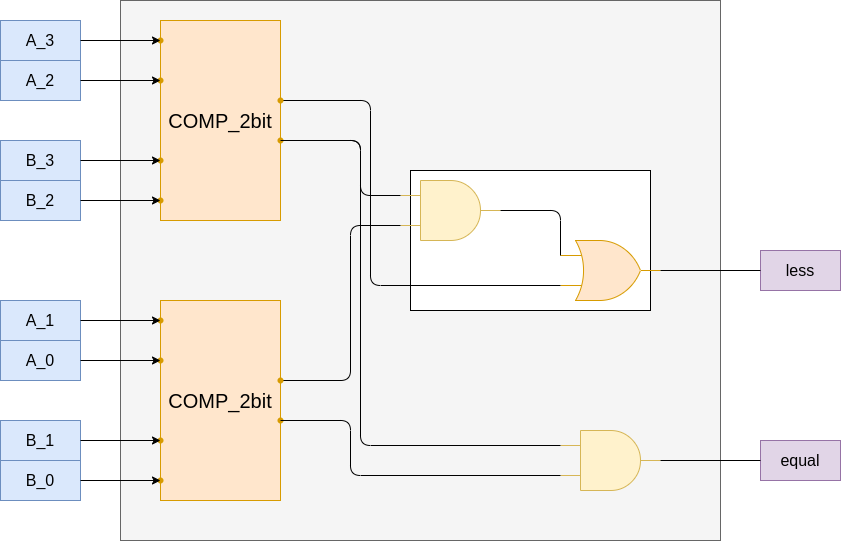

The diagram above was exported from draw.io. Its source (the exported page's mxGraphModel, read from the mxfile embedded in the PNG):
<mxGraphModel dx="1993" dy="1965" grid="1" gridSize="10" guides="1" tooltips="1" connect="1" arrows="1" fold="1" page="1" pageScale="1" pageWidth="850" pageHeight="1100" math="0" shadow="0">
  <root>
    <mxCell id="0" />
    <mxCell id="1" parent="0" />
    <mxCell id="77" value="" style="rounded=0;whiteSpace=wrap;html=1;fillColor=#f5f5f5;fontColor=#333333;strokeColor=#666666;" vertex="1" parent="1">
      <mxGeometry x="-320" y="-140" width="600" height="540" as="geometry" />
    </mxCell>
    <mxCell id="9" value="" style="group" vertex="1" connectable="0" parent="1">
      <mxGeometry x="-40" y="30" width="260" height="140" as="geometry" />
    </mxCell>
    <mxCell id="8" value="" style="rounded=0;whiteSpace=wrap;html=1;" vertex="1" parent="9">
      <mxGeometry x="10" width="240" height="140" as="geometry" />
    </mxCell>
    <mxCell id="2" value="" style="verticalLabelPosition=bottom;shadow=0;dashed=0;align=center;html=1;verticalAlign=top;shape=mxgraph.electrical.logic_gates.logic_gate;operation=and;fillColor=#fff2cc;strokeColor=#d6b656;" vertex="1" parent="9">
      <mxGeometry y="10" width="100" height="60" as="geometry" />
    </mxCell>
    <mxCell id="3" value="" style="verticalLabelPosition=bottom;shadow=0;dashed=0;align=center;html=1;verticalAlign=top;shape=mxgraph.electrical.logic_gates.logic_gate;operation=or;fillColor=#ffe6cc;strokeColor=#d79b00;" vertex="1" parent="9">
      <mxGeometry x="160" y="70" width="100" height="60" as="geometry" />
    </mxCell>
    <mxCell id="4" value="" style="endArrow=none;html=1;exitX=1;exitY=0.5;exitDx=0;exitDy=0;exitPerimeter=0;entryX=0;entryY=0.25;entryDx=0;entryDy=0;entryPerimeter=0;" edge="1" parent="9" source="2" target="3">
      <mxGeometry width="50" height="50" relative="1" as="geometry">
        <mxPoint x="290" y="180" as="sourcePoint" />
        <mxPoint x="340" y="130" as="targetPoint" />
        <Array as="points">
          <mxPoint x="160" y="40" />
        </Array>
      </mxGeometry>
    </mxCell>
    <mxCell id="5" value="" style="endArrow=none;html=1;entryX=0;entryY=0.25;entryDx=0;entryDy=0;entryPerimeter=0;exitX=0.96;exitY=0.831;exitDx=0;exitDy=0;exitPerimeter=0;" edge="1" parent="1" source="65" target="2">
      <mxGeometry width="50" height="50" relative="1" as="geometry">
        <mxPoint x="-40" y="55" as="sourcePoint" />
        <mxPoint x="10" y="10" as="targetPoint" />
        <Array as="points">
          <mxPoint x="-80" />
          <mxPoint x="-80" y="55" />
        </Array>
      </mxGeometry>
    </mxCell>
    <mxCell id="6" value="" style="endArrow=none;html=1;entryX=0;entryY=0.75;entryDx=0;entryDy=0;entryPerimeter=0;exitX=0.864;exitY=0.331;exitDx=0;exitDy=0;exitPerimeter=0;" edge="1" parent="1" source="48" target="2">
      <mxGeometry width="50" height="50" relative="1" as="geometry">
        <mxPoint x="-40" y="85" as="sourcePoint" />
        <mxPoint x="40" y="80" as="targetPoint" />
        <Array as="points">
          <mxPoint x="-90" y="240" />
          <mxPoint x="-90" y="85" />
        </Array>
      </mxGeometry>
    </mxCell>
    <mxCell id="7" value="" style="endArrow=none;html=1;entryX=0;entryY=0.75;entryDx=0;entryDy=0;entryPerimeter=0;exitX=0.793;exitY=0.974;exitDx=0;exitDy=0;exitPerimeter=0;" edge="1" parent="1" source="64" target="3">
      <mxGeometry width="50" height="50" relative="1" as="geometry">
        <mxPoint x="-40" y="145" as="sourcePoint" />
        <mxPoint x="40" y="150" as="targetPoint" />
        <Array as="points">
          <mxPoint x="-70" y="-40" />
          <mxPoint x="-70" y="145" />
        </Array>
      </mxGeometry>
    </mxCell>
    <mxCell id="14" value="&lt;font style=&quot;font-size: 16px;&quot;&gt;A_1&lt;/font&gt;" style="whiteSpace=wrap;html=1;fillColor=#dae8fc;strokeColor=#6c8ebf;" vertex="1" parent="1">
      <mxGeometry x="-440" y="160" width="80" height="40" as="geometry" />
    </mxCell>
    <mxCell id="15" value="&lt;font style=&quot;font-size: 16px;&quot;&gt;A_0&lt;/font&gt;" style="whiteSpace=wrap;html=1;fillColor=#dae8fc;strokeColor=#6c8ebf;" vertex="1" parent="1">
      <mxGeometry x="-440" y="200" width="80" height="40" as="geometry" />
    </mxCell>
    <mxCell id="16" value="&lt;font style=&quot;font-size: 16px;&quot;&gt;B_1&lt;/font&gt;" style="whiteSpace=wrap;html=1;fillColor=#dae8fc;strokeColor=#6c8ebf;" vertex="1" parent="1">
      <mxGeometry x="-440" y="280" width="80" height="40" as="geometry" />
    </mxCell>
    <mxCell id="17" value="&lt;font style=&quot;font-size: 16px;&quot;&gt;B_0&lt;/font&gt;" style="whiteSpace=wrap;html=1;fillColor=#dae8fc;strokeColor=#6c8ebf;" vertex="1" parent="1">
      <mxGeometry x="-440" y="320" width="80" height="40" as="geometry" />
    </mxCell>
    <mxCell id="20" value="&lt;font style=&quot;font-size: 16px;&quot;&gt;less&lt;/font&gt;" style="whiteSpace=wrap;html=1;fillColor=#e1d5e7;strokeColor=#9673a6;" vertex="1" parent="1">
      <mxGeometry x="320" y="110" width="80" height="40" as="geometry" />
    </mxCell>
    <mxCell id="43" value="&lt;font style=&quot;font-size: 20px;&quot;&gt;COMP_2bit&lt;/font&gt;" style="rounded=0;whiteSpace=wrap;html=1;fillColor=#ffe6cc;strokeColor=#d79b00;" vertex="1" parent="1">
      <mxGeometry x="-280" y="160" width="120" height="200" as="geometry" />
    </mxCell>
    <mxCell id="44" value="" style="shape=waypoint;sketch=0;size=6;pointerEvents=1;points=[];fillColor=#ffe6cc;resizable=0;rotatable=0;perimeter=centerPerimeter;snapToPoint=1;strokeColor=#d79b00;" vertex="1" parent="1">
      <mxGeometry x="-290" y="170" width="20" height="20" as="geometry" />
    </mxCell>
    <mxCell id="45" value="" style="shape=waypoint;sketch=0;size=6;pointerEvents=1;points=[];fillColor=#ffe6cc;resizable=0;rotatable=0;perimeter=centerPerimeter;snapToPoint=1;strokeColor=#d79b00;" vertex="1" parent="1">
      <mxGeometry x="-290" y="210" width="20" height="20" as="geometry" />
    </mxCell>
    <mxCell id="46" value="" style="shape=waypoint;sketch=0;size=6;pointerEvents=1;points=[];fillColor=#ffe6cc;resizable=0;rotatable=0;perimeter=centerPerimeter;snapToPoint=1;strokeColor=#d79b00;" vertex="1" parent="1">
      <mxGeometry x="-290" y="290" width="20" height="20" as="geometry" />
    </mxCell>
    <mxCell id="47" value="" style="shape=waypoint;sketch=0;size=6;pointerEvents=1;points=[];fillColor=#ffe6cc;resizable=0;rotatable=0;perimeter=centerPerimeter;snapToPoint=1;strokeColor=#d79b00;" vertex="1" parent="1">
      <mxGeometry x="-290" y="330" width="20" height="20" as="geometry" />
    </mxCell>
    <mxCell id="48" value="" style="shape=waypoint;sketch=0;size=6;pointerEvents=1;points=[];fillColor=#ffe6cc;resizable=0;rotatable=0;perimeter=centerPerimeter;snapToPoint=1;strokeColor=#d79b00;" vertex="1" parent="1">
      <mxGeometry x="-170" y="230" width="20" height="20" as="geometry" />
    </mxCell>
    <mxCell id="49" value="" style="shape=waypoint;sketch=0;size=6;pointerEvents=1;points=[];fillColor=#ffe6cc;resizable=0;rotatable=0;perimeter=centerPerimeter;snapToPoint=1;strokeColor=#d79b00;" vertex="1" parent="1">
      <mxGeometry x="-170" y="270" width="20" height="20" as="geometry" />
    </mxCell>
    <mxCell id="51" style="edgeStyle=none;html=1;exitX=1;exitY=0.5;exitDx=0;exitDy=0;entryX=0.321;entryY=0.429;entryDx=0;entryDy=0;entryPerimeter=0;" edge="1" parent="1" source="14" target="44">
      <mxGeometry relative="1" as="geometry" />
    </mxCell>
    <mxCell id="52" style="edgeStyle=none;html=1;exitX=1;exitY=0.5;exitDx=0;exitDy=0;entryX=-0.021;entryY=0.371;entryDx=0;entryDy=0;entryPerimeter=0;" edge="1" parent="1" source="15" target="45">
      <mxGeometry relative="1" as="geometry" />
    </mxCell>
    <mxCell id="53" style="edgeStyle=none;html=1;exitX=1;exitY=0.5;exitDx=0;exitDy=0;entryX=0.407;entryY=0.343;entryDx=0;entryDy=0;entryPerimeter=0;" edge="1" parent="1" source="16" target="46">
      <mxGeometry relative="1" as="geometry" />
    </mxCell>
    <mxCell id="54" style="edgeStyle=none;html=1;exitX=1;exitY=0.5;exitDx=0;exitDy=0;entryX=0.35;entryY=0.457;entryDx=0;entryDy=0;entryPerimeter=0;" edge="1" parent="1" source="17" target="47">
      <mxGeometry relative="1" as="geometry" />
    </mxCell>
    <mxCell id="55" value="&lt;font style=&quot;font-size: 16px;&quot;&gt;A_3&lt;/font&gt;" style="whiteSpace=wrap;html=1;fillColor=#dae8fc;strokeColor=#6c8ebf;" vertex="1" parent="1">
      <mxGeometry x="-440" y="-120" width="80" height="40" as="geometry" />
    </mxCell>
    <mxCell id="56" value="&lt;font style=&quot;font-size: 16px;&quot;&gt;A_2&lt;/font&gt;" style="whiteSpace=wrap;html=1;fillColor=#dae8fc;strokeColor=#6c8ebf;" vertex="1" parent="1">
      <mxGeometry x="-440" y="-80" width="80" height="40" as="geometry" />
    </mxCell>
    <mxCell id="57" value="&lt;font style=&quot;font-size: 16px;&quot;&gt;B_3&lt;/font&gt;" style="whiteSpace=wrap;html=1;fillColor=#dae8fc;strokeColor=#6c8ebf;" vertex="1" parent="1">
      <mxGeometry x="-440" width="80" height="40" as="geometry" />
    </mxCell>
    <mxCell id="58" value="&lt;font style=&quot;font-size: 16px;&quot;&gt;B_2&lt;/font&gt;" style="whiteSpace=wrap;html=1;fillColor=#dae8fc;strokeColor=#6c8ebf;" vertex="1" parent="1">
      <mxGeometry x="-440" y="40" width="80" height="40" as="geometry" />
    </mxCell>
    <mxCell id="59" value="&lt;font style=&quot;font-size: 20px;&quot;&gt;COMP_2bit&lt;/font&gt;" style="rounded=0;whiteSpace=wrap;html=1;fillColor=#ffe6cc;strokeColor=#d79b00;" vertex="1" parent="1">
      <mxGeometry x="-280" y="-120" width="120" height="200" as="geometry" />
    </mxCell>
    <mxCell id="60" value="" style="shape=waypoint;sketch=0;size=6;pointerEvents=1;points=[];fillColor=#ffe6cc;resizable=0;rotatable=0;perimeter=centerPerimeter;snapToPoint=1;strokeColor=#d79b00;" vertex="1" parent="1">
      <mxGeometry x="-290" y="-110" width="20" height="20" as="geometry" />
    </mxCell>
    <mxCell id="61" value="" style="shape=waypoint;sketch=0;size=6;pointerEvents=1;points=[];fillColor=#ffe6cc;resizable=0;rotatable=0;perimeter=centerPerimeter;snapToPoint=1;strokeColor=#d79b00;" vertex="1" parent="1">
      <mxGeometry x="-290" y="-70" width="20" height="20" as="geometry" />
    </mxCell>
    <mxCell id="62" value="" style="shape=waypoint;sketch=0;size=6;pointerEvents=1;points=[];fillColor=#ffe6cc;resizable=0;rotatable=0;perimeter=centerPerimeter;snapToPoint=1;strokeColor=#d79b00;" vertex="1" parent="1">
      <mxGeometry x="-290" y="10" width="20" height="20" as="geometry" />
    </mxCell>
    <mxCell id="63" value="" style="shape=waypoint;sketch=0;size=6;pointerEvents=1;points=[];fillColor=#ffe6cc;resizable=0;rotatable=0;perimeter=centerPerimeter;snapToPoint=1;strokeColor=#d79b00;" vertex="1" parent="1">
      <mxGeometry x="-290" y="50" width="20" height="20" as="geometry" />
    </mxCell>
    <mxCell id="64" value="" style="shape=waypoint;sketch=0;size=6;pointerEvents=1;points=[];fillColor=#ffe6cc;resizable=0;rotatable=0;perimeter=centerPerimeter;snapToPoint=1;strokeColor=#d79b00;" vertex="1" parent="1">
      <mxGeometry x="-170" y="-50" width="20" height="20" as="geometry" />
    </mxCell>
    <mxCell id="65" value="" style="shape=waypoint;sketch=0;size=6;pointerEvents=1;points=[];fillColor=#ffe6cc;resizable=0;rotatable=0;perimeter=centerPerimeter;snapToPoint=1;strokeColor=#d79b00;" vertex="1" parent="1">
      <mxGeometry x="-170" y="-10" width="20" height="20" as="geometry" />
    </mxCell>
    <mxCell id="66" style="edgeStyle=none;html=1;exitX=1;exitY=0.5;exitDx=0;exitDy=0;entryX=0.321;entryY=0.429;entryDx=0;entryDy=0;entryPerimeter=0;" edge="1" source="55" target="60" parent="1">
      <mxGeometry relative="1" as="geometry" />
    </mxCell>
    <mxCell id="67" style="edgeStyle=none;html=1;exitX=1;exitY=0.5;exitDx=0;exitDy=0;entryX=-0.021;entryY=0.371;entryDx=0;entryDy=0;entryPerimeter=0;" edge="1" source="56" target="61" parent="1">
      <mxGeometry relative="1" as="geometry" />
    </mxCell>
    <mxCell id="68" style="edgeStyle=none;html=1;exitX=1;exitY=0.5;exitDx=0;exitDy=0;entryX=0.407;entryY=0.343;entryDx=0;entryDy=0;entryPerimeter=0;" edge="1" source="57" target="62" parent="1">
      <mxGeometry relative="1" as="geometry" />
    </mxCell>
    <mxCell id="69" style="edgeStyle=none;html=1;exitX=1;exitY=0.5;exitDx=0;exitDy=0;entryX=0.35;entryY=0.457;entryDx=0;entryDy=0;entryPerimeter=0;" edge="1" source="58" target="63" parent="1">
      <mxGeometry relative="1" as="geometry" />
    </mxCell>
    <mxCell id="70" value="" style="verticalLabelPosition=bottom;shadow=0;dashed=0;align=center;html=1;verticalAlign=top;shape=mxgraph.electrical.logic_gates.logic_gate;operation=and;fillColor=#fff2cc;strokeColor=#d6b656;" vertex="1" parent="1">
      <mxGeometry x="120" y="290" width="100" height="60" as="geometry" />
    </mxCell>
    <mxCell id="71" value="" style="endArrow=none;html=1;exitX=0.875;exitY=0.75;exitDx=0;exitDy=0;exitPerimeter=0;entryX=0;entryY=0.25;entryDx=0;entryDy=0;entryPerimeter=0;" edge="1" parent="1" source="65" target="70">
      <mxGeometry width="50" height="50" relative="1" as="geometry">
        <mxPoint y="170" as="sourcePoint" />
        <mxPoint x="50" y="120" as="targetPoint" />
        <Array as="points">
          <mxPoint x="-80" />
          <mxPoint x="-80" y="305" />
        </Array>
      </mxGeometry>
    </mxCell>
    <mxCell id="72" value="" style="endArrow=none;html=1;exitX=0.698;exitY=0.45;exitDx=0;exitDy=0;exitPerimeter=0;entryX=0;entryY=0.75;entryDx=0;entryDy=0;entryPerimeter=0;" edge="1" parent="1" source="49" target="70">
      <mxGeometry width="50" height="50" relative="1" as="geometry">
        <mxPoint y="260" as="sourcePoint" />
        <mxPoint x="50" y="210" as="targetPoint" />
        <Array as="points">
          <mxPoint x="-90" y="280" />
          <mxPoint x="-90" y="335" />
        </Array>
      </mxGeometry>
    </mxCell>
    <mxCell id="74" value="&lt;font style=&quot;font-size: 16px;&quot;&gt;equal&lt;/font&gt;" style="whiteSpace=wrap;html=1;fillColor=#e1d5e7;strokeColor=#9673a6;" vertex="1" parent="1">
      <mxGeometry x="320" y="300" width="80" height="40" as="geometry" />
    </mxCell>
    <mxCell id="75" value="" style="endArrow=none;html=1;entryX=1;entryY=0.5;entryDx=0;entryDy=0;entryPerimeter=0;exitX=0;exitY=0.5;exitDx=0;exitDy=0;" edge="1" parent="1" source="20" target="3">
      <mxGeometry width="50" height="50" relative="1" as="geometry">
        <mxPoint x="70" y="350" as="sourcePoint" />
        <mxPoint x="120" y="300" as="targetPoint" />
      </mxGeometry>
    </mxCell>
    <mxCell id="76" value="" style="endArrow=none;html=1;entryX=0;entryY=0.5;entryDx=0;entryDy=0;exitX=1;exitY=0.5;exitDx=0;exitDy=0;exitPerimeter=0;" edge="1" parent="1" source="70" target="74">
      <mxGeometry width="50" height="50" relative="1" as="geometry">
        <mxPoint x="70" y="350" as="sourcePoint" />
        <mxPoint x="120" y="300" as="targetPoint" />
      </mxGeometry>
    </mxCell>
  </root>
</mxGraphModel>